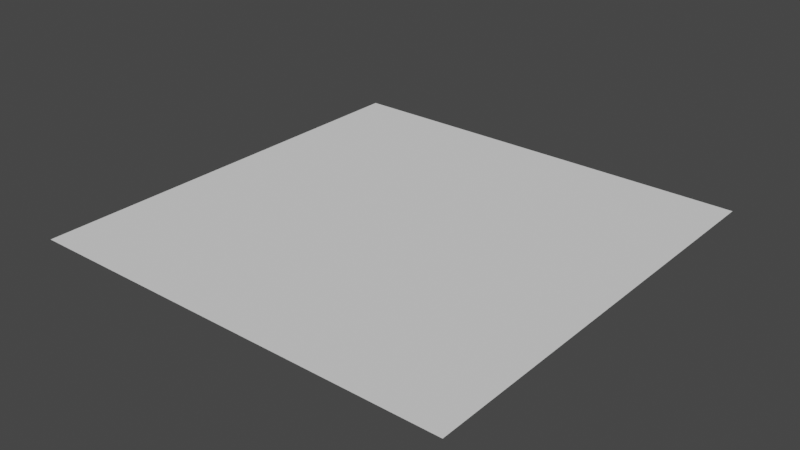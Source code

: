 # Source: Hidden_Village_Hold.blend  (saved by Blender 3.5.10; exported with 4.5.12 LTS)
import bpy
from mathutils import Matrix  # noqa: F401  (used for matrix-valued properties, if any)

bpy.ops.wm.read_factory_settings(use_empty=True)
scene = bpy.context.scene
scene.name = 'Scene'

# ---- collections
col_level_bounds = bpy.data.collections.new('Level Bounds'); scene.collection.children.link(col_level_bounds)
col_collection = bpy.data.collections.new('Collection'); scene.collection.children.link(col_collection)

# ---- world
world_world = bpy.data.worlds.new('World'); scene.world = world_world
world_world.use_nodes = True; world_world.node_tree.nodes.clear()
_N = world_world.node_tree.nodes; _L = world_world.node_tree.links
n0 = _N.new('ShaderNodeOutputWorld'); n0.name = 'World Output'; n0.location = (300, 300)
n1 = _N.new('ShaderNodeBackground'); n1.name = 'Background'; n1.location = (10, 300)
n1.inputs[0].default_value = (0.05088, 0.05088, 0.05088, 1.0)
_L.new(n1.outputs[0], n0.inputs[0])
n0.is_active_output = True
world_world.color = (0.05088, 0.05088, 0.05088)
world_world.use_sun_shadow = False
world_world.sun_shadow_jitter_overblur = 0.0

# ---- meshes
me_plane = bpy.data.meshes.new('Plane')
me_plane.from_pydata([(-1.0, -1.0, 0.0), (1.0, -1.0, 0.0), (-1.0, 1.0, 0.0), (1.0, 1.0, 0.0)], [], [(0, 1, 3, 2)])
_uv = me_plane.uv_layers.new(name='UVMap')
_uv.uv.foreach_set('vector', [0.0, 0.0, 1.0, 0.0, 1.0, 1.0, 0.0, 1.0])
me_plane.update()

# ---- objects
ob_level_bounds__4x___requires_extended_bounds_patch = bpy.data.objects.new('Level Bounds (4x) (requires extended bounds patch)', None)
ob_mylevel = bpy.data.objects.new('myLevel', None)
ob_area_1 = bpy.data.objects.new('Area 1', None)
ob_warp__mario_start = bpy.data.objects.new('Warp (Mario Start)', None)
ob_hardcoded_start_position = bpy.data.objects.new('Hardcoded Start Position', None)
ob_plane = bpy.data.objects.new('Plane', me_plane)

# ---- transforms, parenting, visibility, modifiers, constraints
ob_level_bounds__4x___requires_extended_bounds_patch.location = (0.0, 0.0, 5.0)
ob_level_bounds__4x___requires_extended_bounds_patch.scale = (327.7, 327.7, 115.0)
ob_level_bounds__4x___requires_extended_bounds_patch.empty_display_type = 'CUBE'
ob_level_bounds__4x___requires_extended_bounds_patch.lineart.crease_threshold = 0.0
ob_mylevel.location = (0.0, 0.0, 0.0)
ob_mylevel.lineart.crease_threshold = 0.0
ob_area_1.parent = ob_mylevel
ob_area_1.location = (0.0, 0.0, 0.0)
ob_area_1.rotation_euler = (-1.192e-07, 0.0, 0.0)
ob_area_1.lineart.crease_threshold = 0.0
ob_warp__mario_start.parent = ob_area_1
ob_warp__mario_start.location = (0.0, 0.0, 2.0)
ob_warp__mario_start.scale = (0.37, 0.37, 0.8)
ob_warp__mario_start.empty_display_type = 'CUBE'
ob_warp__mario_start.lineart.crease_threshold = 0.0
ob_hardcoded_start_position.parent = ob_warp__mario_start
ob_hardcoded_start_position.location = (0.0, 0.0, 0.0)
ob_hardcoded_start_position.empty_display_type = 'CUBE'
ob_hardcoded_start_position.lineart.crease_threshold = 0.0
ob_plane.location = (0.0, 0.0, 0.0)

# ---- collection membership
col_level_bounds.objects.link(ob_level_bounds__4x___requires_extended_bounds_patch)
col_collection.objects.link(ob_mylevel)
col_collection.objects.link(ob_area_1)
col_collection.objects.link(ob_warp__mario_start)
col_collection.objects.link(ob_hardcoded_start_position)
col_collection.objects.link(ob_plane)

# ---- scene / render settings (as saved in the file)
scene.frame_start = 1; scene.frame_end = 250; scene.frame_set(1)
scene.render.engine = 'BLENDER_EEVEE_NEXT'
scene.cycles.use_denoising = False
scene.cycles.samples = 128
scene.cycles.sampling_pattern = 'TABULATED_SOBOL'
scene.cycles.use_adaptive_sampling = False
scene.cycles.use_light_tree = False
scene.view_settings.view_transform = 'Filmic'
bpy.context.view_layer.update()

# ---- added for rendering (the .blend has no active camera and no usable light): camera, sun
cam_auto = bpy.data.cameras.new('AutoCamera')
cam_auto.lens = 50.0
cam_auto.sensor_width = 36.0
cam_auto.clip_end = 1000.0
ob_auto_camera = bpy.data.objects.new('AutoCamera', cam_auto)
scene.collection.objects.link(ob_auto_camera)
ob_auto_camera.location = (2.61693, -3.14032, 2.09354)
ob_auto_camera.rotation_euler = (1.09748, -7.21219e-08, 0.694738)
scene.camera = ob_auto_camera
light_auto_sun = bpy.data.lights.new('AutoSun', 'SUN')
light_auto_sun.energy = 3.0
light_auto_sun.angle = 0.0523599
ob_auto_sun = bpy.data.objects.new('AutoSun', light_auto_sun)
scene.collection.objects.link(ob_auto_sun)
ob_auto_sun.rotation_euler = (0.872665, 0.174533, 0.523599)
bpy.context.view_layer.update()

